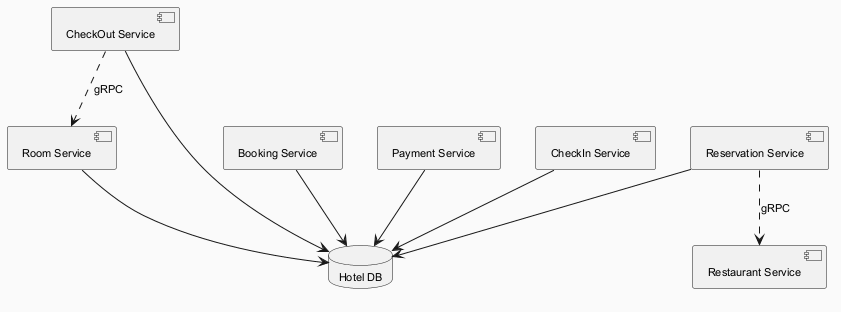

The diagram above was rendered by PlantUML. Its source (embedded in the PNG):
@startuml
skinparam backgroundColor #FAFAFA
skinparam classBackgroundColor #FFF3E0
skinparam classBorderColor #E65100
skinparam defaultFontSize 11
component "CheckOut Service" as C_CheckOutService
component "Restaurant Service" as C_RestaurantService
component "Booking Service" as C_BookingService
component "Payment Service" as C_PaymentService
component "Room Service" as C_RoomService
component "CheckIn Service" as C_CheckInService
component "Reservation Service" as C_ReservationService
database "Hotel DB" as DB_hotel
C_CheckOutService --> DB_hotel
C_BookingService --> DB_hotel
C_PaymentService --> DB_hotel
C_RoomService --> DB_hotel
C_CheckInService --> DB_hotel
C_ReservationService --> DB_hotel
C_CheckOutService ..> C_RoomService : gRPC
C_ReservationService ..> C_RestaurantService : gRPC
@enduml